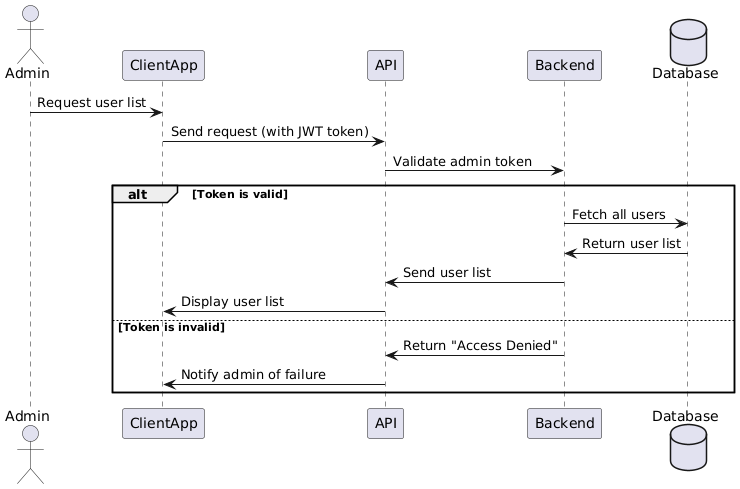

The diagram above was rendered by PlantUML. Its source (embedded in the PNG):
@startuml
actor Admin
participant "ClientApp" as Client
participant "API"
participant "Backend"
database "Database"

Admin -> Client: Request user list
Client -> API: Send request (with JWT token)
API -> Backend: Validate admin token

alt Token is valid
    Backend -> Database: Fetch all users
    Database -> Backend: Return user list
    Backend -> API: Send user list
    API -> Client: Display user list
else Token is invalid
    Backend -> API: Return "Access Denied"
    API -> Client: Notify admin of failure
end
@enduml